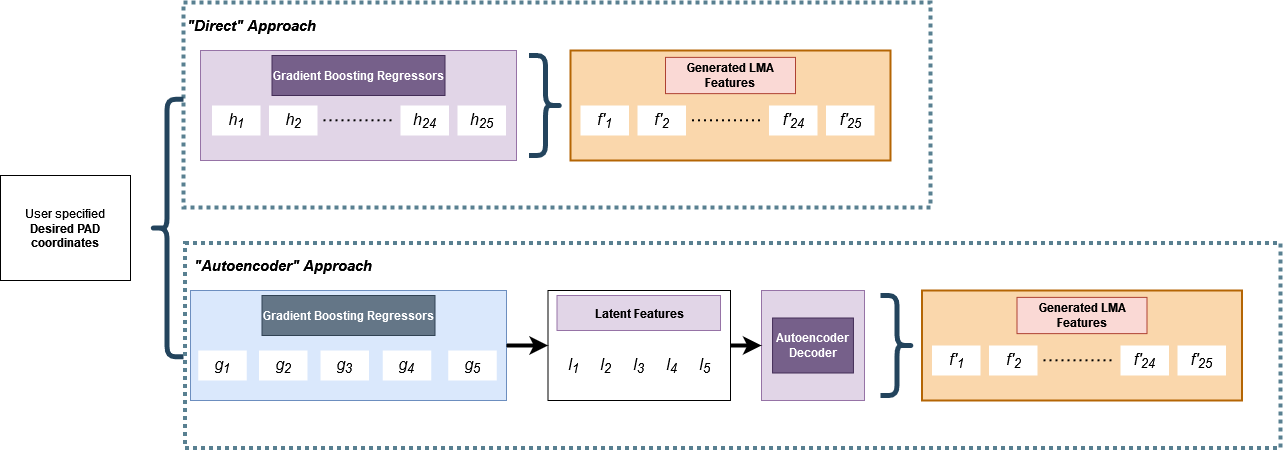

The diagram above was exported from draw.io. Its source (the exported page's mxGraphModel, read from the mxfile embedded in the PNG):
<mxGraphModel dx="3327" dy="918" grid="1" gridSize="10" guides="1" tooltips="1" connect="1" arrows="1" fold="1" page="1" pageScale="1" pageWidth="827" pageHeight="1169" math="0" shadow="0">
  <root>
    <mxCell id="0" />
    <mxCell id="1" parent="0" />
    <mxCell id="jxiU2ZHEf-YSuxCDIGQz-64" value="" style="rounded=0;whiteSpace=wrap;html=1;fillColor=none;dashed=1;dashPattern=1 1;strokeWidth=4;strokeColor=#598091;" vertex="1" parent="1">
      <mxGeometry x="-977" y="482" width="747" height="205" as="geometry" />
    </mxCell>
    <mxCell id="jxiU2ZHEf-YSuxCDIGQz-1" value="&lt;div&gt;User specified&lt;/div&gt;&lt;div&gt;&lt;b&gt;Desired PAD coordinates&lt;/b&gt;&lt;br&gt;&lt;/div&gt;" style="rounded=0;whiteSpace=wrap;html=1;" vertex="1" parent="1">
      <mxGeometry x="-1160" y="655" width="130" height="105" as="geometry" />
    </mxCell>
    <mxCell id="jxiU2ZHEf-YSuxCDIGQz-4" value="" style="shape=curlyBracket;whiteSpace=wrap;html=1;rounded=1;flipH=1;fontSize=16;strokeWidth=5;fillColor=#bac8d3;strokeColor=#23445d;rotation=-180;" vertex="1" parent="1">
      <mxGeometry x="-1010" y="578.75" width="33" height="257.5" as="geometry" />
    </mxCell>
    <mxCell id="jxiU2ZHEf-YSuxCDIGQz-5" value="" style="rounded=0;whiteSpace=wrap;html=1;fillColor=#e1d5e7;strokeColor=#9673a6;" vertex="1" parent="1">
      <mxGeometry x="-960" y="530" width="316" height="110" as="geometry" />
    </mxCell>
    <mxCell id="jxiU2ZHEf-YSuxCDIGQz-6" value="Gradient Boosting Regressors" style="rounded=0;whiteSpace=wrap;html=1;fontStyle=1;fillColor=#76608a;strokeColor=#432D57;fontColor=#ffffff;" vertex="1" parent="1">
      <mxGeometry x="-888.5" y="535" width="173" height="40" as="geometry" />
    </mxCell>
    <mxCell id="jxiU2ZHEf-YSuxCDIGQz-7" value="&lt;font style=&quot;font-size: 16px;&quot;&gt;&lt;i&gt;h&lt;sub&gt;1&lt;/sub&gt;&lt;/i&gt;&lt;/font&gt;" style="text;html=1;strokeColor=none;fillColor=default;align=center;verticalAlign=middle;whiteSpace=wrap;rounded=0;fontStyle=0;strokeWidth=2;" vertex="1" parent="1">
      <mxGeometry x="-948.5" y="585" width="48.5" height="30" as="geometry" />
    </mxCell>
    <mxCell id="jxiU2ZHEf-YSuxCDIGQz-9" style="edgeStyle=orthogonalEdgeStyle;rounded=0;orthogonalLoop=1;jettySize=auto;html=1;fontSize=16;strokeWidth=2;dashed=1;strokeColor=default;endArrow=none;endFill=0;dashPattern=1 2;" edge="1" parent="1">
      <mxGeometry relative="1" as="geometry">
        <mxPoint x="-837" y="599.8" as="sourcePoint" />
        <mxPoint x="-767" y="599.8" as="targetPoint" />
      </mxGeometry>
    </mxCell>
    <mxCell id="jxiU2ZHEf-YSuxCDIGQz-14" value="&lt;font style=&quot;font-size: 16px;&quot;&gt;&lt;i&gt;h&lt;sub&gt;2&lt;/sub&gt;&lt;/i&gt;&lt;/font&gt;" style="text;html=1;strokeColor=none;fillColor=default;align=center;verticalAlign=middle;whiteSpace=wrap;rounded=0;fontStyle=0;strokeWidth=2;" vertex="1" parent="1">
      <mxGeometry x="-891.5" y="585" width="48.5" height="30" as="geometry" />
    </mxCell>
    <mxCell id="jxiU2ZHEf-YSuxCDIGQz-19" value="&lt;font style=&quot;font-size: 16px;&quot;&gt;&lt;i&gt;h&lt;sub&gt;24&lt;/sub&gt;&lt;/i&gt;&lt;/font&gt;" style="text;html=1;strokeColor=none;fillColor=default;align=center;verticalAlign=middle;whiteSpace=wrap;rounded=0;fontStyle=0;strokeWidth=2;" vertex="1" parent="1">
      <mxGeometry x="-760" y="585" width="48.5" height="30" as="geometry" />
    </mxCell>
    <mxCell id="jxiU2ZHEf-YSuxCDIGQz-20" value="&lt;font style=&quot;font-size: 16px;&quot;&gt;&lt;i&gt;h&lt;sub&gt;25&lt;/sub&gt;&lt;/i&gt;&lt;/font&gt;" style="text;html=1;strokeColor=none;fillColor=default;align=center;verticalAlign=middle;whiteSpace=wrap;rounded=0;fontStyle=0;strokeWidth=2;" vertex="1" parent="1">
      <mxGeometry x="-703" y="585" width="48.5" height="30" as="geometry" />
    </mxCell>
    <mxCell id="jxiU2ZHEf-YSuxCDIGQz-21" value="" style="rounded=0;whiteSpace=wrap;html=1;fontSize=16;strokeWidth=2;fillColor=#fad7ac;strokeColor=#b46504;" vertex="1" parent="1">
      <mxGeometry x="-590" y="530" width="320" height="110" as="geometry" />
    </mxCell>
    <mxCell id="jxiU2ZHEf-YSuxCDIGQz-22" value="Generated LMA Features" style="rounded=0;whiteSpace=wrap;html=1;fontStyle=1;fillColor=#fad9d5;strokeColor=#ae4132;" vertex="1" parent="1">
      <mxGeometry x="-495" y="536.88" width="130" height="36.25" as="geometry" />
    </mxCell>
    <mxCell id="jxiU2ZHEf-YSuxCDIGQz-24" value="" style="shape=curlyBracket;whiteSpace=wrap;html=1;rounded=1;flipH=1;fontSize=16;strokeWidth=5;fillColor=#bac8d3;strokeColor=#23445d;" vertex="1" parent="1">
      <mxGeometry x="-631.5" y="535" width="33" height="100" as="geometry" />
    </mxCell>
    <mxCell id="jxiU2ZHEf-YSuxCDIGQz-25" value="&lt;font style=&quot;font-size: 16px;&quot;&gt;&lt;i&gt;f'&lt;sub&gt;1&lt;/sub&gt;&lt;/i&gt;&lt;/font&gt;" style="text;html=1;strokeColor=none;fillColor=default;align=center;verticalAlign=middle;whiteSpace=wrap;rounded=0;fontStyle=0;strokeWidth=2;" vertex="1" parent="1">
      <mxGeometry x="-580" y="585" width="48.5" height="30" as="geometry" />
    </mxCell>
    <mxCell id="jxiU2ZHEf-YSuxCDIGQz-26" style="edgeStyle=orthogonalEdgeStyle;rounded=0;orthogonalLoop=1;jettySize=auto;html=1;fontSize=16;strokeWidth=2;dashed=1;strokeColor=default;endArrow=none;endFill=0;dashPattern=1 2;" edge="1" parent="1">
      <mxGeometry relative="1" as="geometry">
        <mxPoint x="-468.5" y="599.8000000000002" as="sourcePoint" />
        <mxPoint x="-398.5" y="599.8000000000002" as="targetPoint" />
      </mxGeometry>
    </mxCell>
    <mxCell id="jxiU2ZHEf-YSuxCDIGQz-27" value="&lt;font style=&quot;font-size: 16px;&quot;&gt;&lt;i&gt;f'&lt;sub&gt;2&lt;/sub&gt;&lt;/i&gt;&lt;/font&gt;" style="text;html=1;strokeColor=none;fillColor=default;align=center;verticalAlign=middle;whiteSpace=wrap;rounded=0;fontStyle=0;strokeWidth=2;" vertex="1" parent="1">
      <mxGeometry x="-523" y="585" width="48.5" height="30" as="geometry" />
    </mxCell>
    <mxCell id="jxiU2ZHEf-YSuxCDIGQz-28" value="&lt;font style=&quot;font-size: 16px;&quot;&gt;&lt;i&gt;f'&lt;sub&gt;24&lt;/sub&gt;&lt;/i&gt;&lt;/font&gt;" style="text;html=1;strokeColor=none;fillColor=default;align=center;verticalAlign=middle;whiteSpace=wrap;rounded=0;fontStyle=0;strokeWidth=2;" vertex="1" parent="1">
      <mxGeometry x="-391.5" y="585" width="48.5" height="30" as="geometry" />
    </mxCell>
    <mxCell id="jxiU2ZHEf-YSuxCDIGQz-29" value="&lt;font style=&quot;font-size: 16px;&quot;&gt;&lt;i&gt;f'&lt;sub&gt;25&lt;/sub&gt;&lt;/i&gt;&lt;/font&gt;" style="text;html=1;strokeColor=none;fillColor=default;align=center;verticalAlign=middle;whiteSpace=wrap;rounded=0;fontStyle=0;strokeWidth=2;" vertex="1" parent="1">
      <mxGeometry x="-334.5" y="585" width="48.5" height="30" as="geometry" />
    </mxCell>
    <mxCell id="jxiU2ZHEf-YSuxCDIGQz-30" value="" style="rounded=0;whiteSpace=wrap;html=1;fillColor=#dae8fc;strokeColor=#6c8ebf;" vertex="1" parent="1">
      <mxGeometry x="-970" y="770" width="316" height="110" as="geometry" />
    </mxCell>
    <mxCell id="jxiU2ZHEf-YSuxCDIGQz-31" value="Gradient Boosting Regressors" style="rounded=0;whiteSpace=wrap;html=1;fontStyle=1;fillColor=#647687;strokeColor=#314354;fontColor=#ffffff;" vertex="1" parent="1">
      <mxGeometry x="-898.5" y="775" width="173" height="40" as="geometry" />
    </mxCell>
    <mxCell id="jxiU2ZHEf-YSuxCDIGQz-32" value="&lt;font style=&quot;font-size: 16px;&quot;&gt;&lt;i&gt;g&lt;sub&gt;1&lt;/sub&gt;&lt;/i&gt;&lt;/font&gt;" style="text;html=1;strokeColor=none;fillColor=default;align=center;verticalAlign=middle;whiteSpace=wrap;rounded=0;fontStyle=0;strokeWidth=2;" vertex="1" parent="1">
      <mxGeometry x="-962.25" y="830" width="48.5" height="30" as="geometry" />
    </mxCell>
    <mxCell id="jxiU2ZHEf-YSuxCDIGQz-33" value="&lt;font style=&quot;font-size: 16px;&quot;&gt;&lt;i&gt;g&lt;sub&gt;2&lt;/sub&gt;&lt;/i&gt;&lt;/font&gt;" style="text;html=1;strokeColor=none;fillColor=default;align=center;verticalAlign=middle;whiteSpace=wrap;rounded=0;fontStyle=0;strokeWidth=2;" vertex="1" parent="1">
      <mxGeometry x="-901.5" y="830" width="48.5" height="30" as="geometry" />
    </mxCell>
    <mxCell id="jxiU2ZHEf-YSuxCDIGQz-34" value="&lt;font style=&quot;font-size: 16px;&quot;&gt;&lt;i&gt;g&lt;sub&gt;3&lt;/sub&gt;&lt;/i&gt;&lt;/font&gt;" style="text;html=1;strokeColor=none;fillColor=default;align=center;verticalAlign=middle;whiteSpace=wrap;rounded=0;fontStyle=0;strokeWidth=2;" vertex="1" parent="1">
      <mxGeometry x="-840" y="830" width="48.5" height="30" as="geometry" />
    </mxCell>
    <mxCell id="jxiU2ZHEf-YSuxCDIGQz-35" value="&lt;font style=&quot;font-size: 16px;&quot;&gt;&lt;i&gt;g&lt;sub&gt;4&lt;/sub&gt;&lt;/i&gt;&lt;/font&gt;" style="text;html=1;strokeColor=none;fillColor=default;align=center;verticalAlign=middle;whiteSpace=wrap;rounded=0;fontStyle=0;strokeWidth=2;" vertex="1" parent="1">
      <mxGeometry x="-777.75" y="830" width="48.5" height="30" as="geometry" />
    </mxCell>
    <mxCell id="jxiU2ZHEf-YSuxCDIGQz-36" value="&lt;font style=&quot;font-size: 16px;&quot;&gt;&lt;i&gt;g&lt;sub&gt;5&lt;/sub&gt;&lt;/i&gt;&lt;/font&gt;" style="text;html=1;strokeColor=none;fillColor=default;align=center;verticalAlign=middle;whiteSpace=wrap;rounded=0;fontStyle=0;strokeWidth=2;" vertex="1" parent="1">
      <mxGeometry x="-712.25" y="830" width="48.5" height="30" as="geometry" />
    </mxCell>
    <mxCell id="jxiU2ZHEf-YSuxCDIGQz-38" value="" style="rounded=0;whiteSpace=wrap;html=1;" vertex="1" parent="1">
      <mxGeometry x="-612.5" y="770" width="182.5" height="110" as="geometry" />
    </mxCell>
    <mxCell id="jxiU2ZHEf-YSuxCDIGQz-39" value="Latent Features" style="rounded=0;whiteSpace=wrap;html=1;fontStyle=1;fillColor=#e1d5e7;strokeColor=#9673a6;" vertex="1" parent="1">
      <mxGeometry x="-603.5" y="775" width="163.5" height="35" as="geometry" />
    </mxCell>
    <mxCell id="jxiU2ZHEf-YSuxCDIGQz-40" value="&lt;font style=&quot;font-size: 16px;&quot;&gt;&lt;i&gt;l&lt;sub&gt;1&lt;/sub&gt;&lt;/i&gt;&lt;/font&gt;" style="text;html=1;strokeColor=none;fillColor=default;align=center;verticalAlign=middle;whiteSpace=wrap;rounded=0;fontStyle=0;strokeWidth=2;" vertex="1" parent="1">
      <mxGeometry x="-603.5" y="830" width="33" height="30" as="geometry" />
    </mxCell>
    <mxCell id="jxiU2ZHEf-YSuxCDIGQz-45" value="" style="edgeStyle=orthogonalEdgeStyle;rounded=0;orthogonalLoop=1;jettySize=auto;html=1;entryX=0;entryY=0.5;entryDx=0;entryDy=0;strokeWidth=4;exitX=1;exitY=0.5;exitDx=0;exitDy=0;" edge="1" parent="1" source="jxiU2ZHEf-YSuxCDIGQz-30" target="jxiU2ZHEf-YSuxCDIGQz-38">
      <mxGeometry x="0.0244" y="25" relative="1" as="geometry">
        <mxPoint x="-817.0000000000002" y="114.99999999999977" as="sourcePoint" />
        <mxPoint x="-670" y="275" as="targetPoint" />
        <mxPoint as="offset" />
      </mxGeometry>
    </mxCell>
    <mxCell id="jxiU2ZHEf-YSuxCDIGQz-43" value="&lt;font style=&quot;font-size: 16px;&quot;&gt;&lt;i&gt;l&lt;sub&gt;5&lt;/sub&gt;&lt;/i&gt;&lt;/font&gt;" style="text;html=1;strokeColor=none;fillColor=default;align=center;verticalAlign=middle;whiteSpace=wrap;rounded=0;fontStyle=0;strokeWidth=2;" vertex="1" parent="1">
      <mxGeometry x="-470" y="830" width="29" height="30" as="geometry" />
    </mxCell>
    <mxCell id="jxiU2ZHEf-YSuxCDIGQz-50" value="&lt;font style=&quot;font-size: 16px;&quot;&gt;&lt;i&gt;l&lt;sub&gt;2&lt;/sub&gt;&lt;/i&gt;&lt;/font&gt;" style="text;html=1;strokeColor=none;fillColor=default;align=center;verticalAlign=middle;whiteSpace=wrap;rounded=0;fontStyle=0;strokeWidth=2;" vertex="1" parent="1">
      <mxGeometry x="-570.5" y="830" width="30.5" height="30" as="geometry" />
    </mxCell>
    <mxCell id="jxiU2ZHEf-YSuxCDIGQz-51" value="&lt;font style=&quot;font-size: 16px;&quot;&gt;&lt;i&gt;l&lt;sub&gt;3&lt;/sub&gt;&lt;/i&gt;&lt;/font&gt;" style="text;html=1;strokeColor=none;fillColor=default;align=center;verticalAlign=middle;whiteSpace=wrap;rounded=0;fontStyle=0;strokeWidth=2;" vertex="1" parent="1">
      <mxGeometry x="-536.5" y="830" width="31.25" height="30" as="geometry" />
    </mxCell>
    <mxCell id="jxiU2ZHEf-YSuxCDIGQz-52" value="&lt;font style=&quot;font-size: 16px;&quot;&gt;&lt;i&gt;l&lt;sub&gt;4&lt;/sub&gt;&lt;/i&gt;&lt;/font&gt;" style="text;html=1;strokeColor=none;fillColor=default;align=center;verticalAlign=middle;whiteSpace=wrap;rounded=0;fontStyle=0;strokeWidth=2;" vertex="1" parent="1">
      <mxGeometry x="-503" y="830" width="29" height="30" as="geometry" />
    </mxCell>
    <mxCell id="jxiU2ZHEf-YSuxCDIGQz-53" value="" style="rounded=0;whiteSpace=wrap;html=1;fillColor=#e1d5e7;strokeColor=#9673a6;" vertex="1" parent="1">
      <mxGeometry x="-399" y="770" width="103" height="110" as="geometry" />
    </mxCell>
    <mxCell id="jxiU2ZHEf-YSuxCDIGQz-54" value="Autoencoder Decoder" style="rounded=0;whiteSpace=wrap;html=1;fontStyle=1;fillColor=#76608a;strokeColor=#432D57;fontColor=#ffffff;" vertex="1" parent="1">
      <mxGeometry x="-387.94" y="797.5" width="80.88" height="55" as="geometry" />
    </mxCell>
    <mxCell id="jxiU2ZHEf-YSuxCDIGQz-55" value="" style="edgeStyle=orthogonalEdgeStyle;rounded=0;orthogonalLoop=1;jettySize=auto;html=1;entryX=0;entryY=0.5;entryDx=0;entryDy=0;strokeWidth=4;exitX=1;exitY=0.5;exitDx=0;exitDy=0;" edge="1" parent="1" source="jxiU2ZHEf-YSuxCDIGQz-38" target="jxiU2ZHEf-YSuxCDIGQz-53">
      <mxGeometry x="0.0244" y="25" relative="1" as="geometry">
        <mxPoint x="-644.0000000000005" y="835" as="sourcePoint" />
        <mxPoint x="-602.5" y="835" as="targetPoint" />
        <mxPoint as="offset" />
      </mxGeometry>
    </mxCell>
    <mxCell id="jxiU2ZHEf-YSuxCDIGQz-56" value="" style="rounded=0;whiteSpace=wrap;html=1;fontSize=16;strokeWidth=2;fillColor=#fad7ac;strokeColor=#b46504;" vertex="1" parent="1">
      <mxGeometry x="-238.5" y="770" width="320" height="110" as="geometry" />
    </mxCell>
    <mxCell id="jxiU2ZHEf-YSuxCDIGQz-57" value="Generated LMA Features" style="rounded=0;whiteSpace=wrap;html=1;fontStyle=1;fillColor=#fad9d5;strokeColor=#ae4132;" vertex="1" parent="1">
      <mxGeometry x="-143.5" y="776.88" width="130" height="36.25" as="geometry" />
    </mxCell>
    <mxCell id="jxiU2ZHEf-YSuxCDIGQz-58" value="" style="shape=curlyBracket;whiteSpace=wrap;html=1;rounded=1;flipH=1;fontSize=16;strokeWidth=5;fillColor=#bac8d3;strokeColor=#23445d;" vertex="1" parent="1">
      <mxGeometry x="-280" y="775" width="33" height="100" as="geometry" />
    </mxCell>
    <mxCell id="jxiU2ZHEf-YSuxCDIGQz-59" value="&lt;font style=&quot;font-size: 16px;&quot;&gt;&lt;i&gt;f'&lt;sub&gt;1&lt;/sub&gt;&lt;/i&gt;&lt;/font&gt;" style="text;html=1;strokeColor=none;fillColor=default;align=center;verticalAlign=middle;whiteSpace=wrap;rounded=0;fontStyle=0;strokeWidth=2;" vertex="1" parent="1">
      <mxGeometry x="-228.5" y="825" width="48.5" height="30" as="geometry" />
    </mxCell>
    <mxCell id="jxiU2ZHEf-YSuxCDIGQz-60" style="edgeStyle=orthogonalEdgeStyle;rounded=0;orthogonalLoop=1;jettySize=auto;html=1;fontSize=16;strokeWidth=2;dashed=1;strokeColor=default;endArrow=none;endFill=0;dashPattern=1 2;" edge="1" parent="1">
      <mxGeometry relative="1" as="geometry">
        <mxPoint x="-117" y="839.8000000000002" as="sourcePoint" />
        <mxPoint x="-47" y="839.8000000000002" as="targetPoint" />
      </mxGeometry>
    </mxCell>
    <mxCell id="jxiU2ZHEf-YSuxCDIGQz-61" value="&lt;font style=&quot;font-size: 16px;&quot;&gt;&lt;i&gt;f'&lt;sub&gt;2&lt;/sub&gt;&lt;/i&gt;&lt;/font&gt;" style="text;html=1;strokeColor=none;fillColor=default;align=center;verticalAlign=middle;whiteSpace=wrap;rounded=0;fontStyle=0;strokeWidth=2;" vertex="1" parent="1">
      <mxGeometry x="-171.5" y="825" width="48.5" height="30" as="geometry" />
    </mxCell>
    <mxCell id="jxiU2ZHEf-YSuxCDIGQz-62" value="&lt;font style=&quot;font-size: 16px;&quot;&gt;&lt;i&gt;f'&lt;sub&gt;24&lt;/sub&gt;&lt;/i&gt;&lt;/font&gt;" style="text;html=1;strokeColor=none;fillColor=default;align=center;verticalAlign=middle;whiteSpace=wrap;rounded=0;fontStyle=0;strokeWidth=2;" vertex="1" parent="1">
      <mxGeometry x="-40" y="825" width="48.5" height="30" as="geometry" />
    </mxCell>
    <mxCell id="jxiU2ZHEf-YSuxCDIGQz-63" value="&lt;font style=&quot;font-size: 16px;&quot;&gt;&lt;i&gt;f'&lt;sub&gt;25&lt;/sub&gt;&lt;/i&gt;&lt;/font&gt;" style="text;html=1;strokeColor=none;fillColor=default;align=center;verticalAlign=middle;whiteSpace=wrap;rounded=0;fontStyle=0;strokeWidth=2;" vertex="1" parent="1">
      <mxGeometry x="17" y="825" width="48.5" height="30" as="geometry" />
    </mxCell>
    <mxCell id="jxiU2ZHEf-YSuxCDIGQz-69" value="&quot;Direct&quot; Approach" style="text;html=1;strokeColor=none;fillColor=none;align=center;verticalAlign=middle;whiteSpace=wrap;rounded=0;dashed=1;dashPattern=1 1;fontSize=15;fontStyle=3" vertex="1" parent="1">
      <mxGeometry x="-977" y="490" width="137" height="30" as="geometry" />
    </mxCell>
    <mxCell id="jxiU2ZHEf-YSuxCDIGQz-70" value="" style="rounded=0;whiteSpace=wrap;html=1;fillColor=none;dashed=1;dashPattern=1 1;strokeWidth=4;strokeColor=#598091;" vertex="1" parent="1">
      <mxGeometry x="-975.5" y="722.5" width="1095.5" height="205" as="geometry" />
    </mxCell>
    <mxCell id="jxiU2ZHEf-YSuxCDIGQz-71" value="&quot;Autoencoder&quot; Approach" style="text;html=1;strokeColor=none;fillColor=none;align=center;verticalAlign=middle;whiteSpace=wrap;rounded=0;dashed=1;dashPattern=1 1;fontSize=15;fontStyle=3" vertex="1" parent="1">
      <mxGeometry x="-970" y="730" width="185.5" height="30" as="geometry" />
    </mxCell>
  </root>
</mxGraphModel>